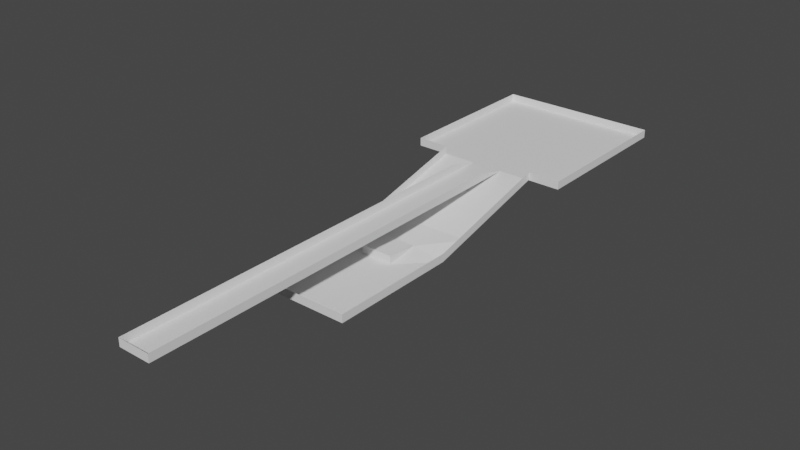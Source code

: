 # Source: tuning_testlevel_physx_model.blend  (saved by Blender 3.0.42; exported with 4.5.12 LTS)
import bpy
from mathutils import Matrix  # noqa: F401  (used for matrix-valued properties, if any)

bpy.ops.wm.read_factory_settings(use_empty=True)
scene = bpy.context.scene
scene.name = 'Scene'

# ---- collections
col_collection = bpy.data.collections.new('Collection'); scene.collection.children.link(col_collection)

# ---- world
world_world = bpy.data.worlds.new('World'); scene.world = world_world
world_world.use_nodes = True; world_world.node_tree.nodes.clear()
_N = world_world.node_tree.nodes; _L = world_world.node_tree.links
n0 = _N.new('ShaderNodeOutputWorld'); n0.name = 'World Output'; n0.location = (300, 300)
n1 = _N.new('ShaderNodeBackground'); n1.name = 'Background'; n1.location = (10, 300)
n1.inputs[0].default_value = (0.05088, 0.05088, 0.05088, 1.0)
_L.new(n1.outputs[0], n0.inputs[0])
n0.is_active_output = True
world_world.color = (0.05088, 0.05088, 0.05088)
world_world.use_sun_shadow = False
world_world.sun_shadow_jitter_overblur = 0.0

# ---- meshes
me_plane = bpy.data.meshes.new('Plane')
me_plane.from_pydata([(-1.0, -1.0, 0.0), (1.0, -1.0, 0.0), (-1.0, 1.0, 0.0), (1.0, 1.0, 0.0), (-1.0, -3.0, 0.0), (1.0, -3.0, 0.0), (-1.0, 3.0, 0.0), (1.0, 3.0, 0.0), (3.0, -1.0, 0.0), (3.0, 1.0, 0.0), (3.0, -3.0, 0.0), (3.0, 3.0, 0.0), (-3.0, -1.0, 0.0), (-3.0, 1.0, 0.0), (-3.0, -3.0, 0.0), (-3.0, 3.0, 0.0), (-1.0, -5.0, 0.0), (1.0, -5.0, 0.0), (-1.0, -7.0, 0.0), (1.0, -7.0, 0.0), (-1.0, -9.0, 0.0), (1.0, -9.0, 0.0), (-1.0, -19.0, 0.0), (1.0, -19.0, 0.0), (1.0, -17.0, 0.0), (1.0, -15.0, 0.0), (1.0, -13.0, 0.0), (1.0, -11.0, 0.0), (-1.0, -11.0, 0.0), (-1.0, -13.0, 0.0), (-1.0, -15.0, 0.0), (-1.0, -17.0, 0.0), (-1.0, -29.0, 0.0), (1.0, -29.0, 0.0), (1.0, -27.0, 0.0), (1.0, -25.0, 0.0), (1.0, -23.0, 0.0), (1.0, -21.0, 0.0), (-1.0, -21.0, 0.0), (-1.0, -23.0, 0.0), (-1.0, -25.0, 0.0), (-1.0, -27.0, 0.0), (-1.0, -5.0, 0.5), (1.0, -5.0, 0.5), (-1.0, -7.0, 0.5), (1.0, -7.0, 0.5), (-1.0, -9.0, 0.5), (1.0, -9.0, 0.5), (-1.0, -19.0, 0.5), (1.0, -19.0, 0.5), (1.0, -17.0, 0.5), (1.0, -15.0, 0.5), (1.0, -13.0, 0.5), (1.0, -11.0, 0.5), (-1.0, -11.0, 0.5), (-1.0, -13.0, 0.5), (-1.0, -15.0, 0.5), (-1.0, -17.0, 0.5), (-1.0, -29.0, 0.5), (1.0, -29.0, 0.5), (1.0, -27.0, 0.5), (1.0, -25.0, 0.5), (1.0, -23.0, 0.5), (1.0, -21.0, 0.5), (-1.0, -21.0, 0.5), (-1.0, -23.0, 0.5), (-1.0, -25.0, 0.5), (-1.0, -27.0, 0.5), (-1.0, -7.0, -1.0), (1.0, -7.0, -1.0), (3.0, -7.0, -1.0), (-3.0, -7.0, -1.0), (-1.0, -5.0, -0.5), (3.0, -5.0, -0.5), (-3.0, -5.0, -0.5), (1.0, -5.0, -0.5), (-1.0, -7.0, -1.0), (1.0, -7.0, -1.0), (3.0, -7.0, -1.0), (-3.0, -7.0, -1.0), (-1.0, -7.0, -1.0), (1.0, -7.0, -1.0), (3.0, -7.0, -1.0), (-3.0, -7.0, -1.0), (-1.0, -11.0, -1.7), (1.0, -11.0, -1.7), (3.0, -11.0, -2.0), (-3.0, -11.0, -2.0), (-1.0, -19.0, -2.0), (1.0, -19.0, -2.0), (3.0, -19.0, -2.0), (-3.0, -19.0, -2.0), (-1.0, -17.0, -2.0), (-1.0, -15.0, -2.0), (-1.0, -13.0, -2.0), (-3.0, -13.0, -2.0), (-3.0, -15.0, -2.0), (-3.0, -17.0, -2.0), (3.0, -17.0, -2.0), (3.0, -15.0, -2.0), (3.0, -13.0, -2.0), (1.0, -13.0, -2.0), (1.0, -15.0, -2.0), (1.0, -17.0, -2.0), (-1.0, -9.0, -1.5), (-3.0, -9.0, -1.5), (3.0, -9.0, -1.5), (1.0, -9.0, -1.5), (-1.0, -13.0, -1.5), (1.0, -13.0, -1.5), (5.0, -1.0, 0.0), (5.0, 1.0, 0.0), (5.0, -3.0, 0.0), (5.0, 3.0, 0.0), (-5.0, -1.0, 0.0), (-5.0, 1.0, 0.0), (-5.0, -3.0, 0.0), (-5.0, 3.0, 0.0), (-1.0, 5.0, 0.0), (1.0, 5.0, 0.0), (3.0, 5.0, 0.0), (-3.0, 5.0, 0.0), (5.0, 5.0, 0.0), (-5.0, 5.0, 0.0), (-1.0, 7.0, 0.0), (1.0, 7.0, 0.0), (3.0, 7.0, 0.0), (-3.0, 7.0, 0.0), (5.0, 7.0, 0.0), (-5.0, 7.0, 0.0), (3.0, -3.0, 0.5), (-3.0, -3.0, 0.5), (3.0, -7.0, -0.5), (-3.0, -7.0, -0.5), (3.0, -5.0, 0.0), (-3.0, -5.0, 0.0), (3.0, -7.0, -0.5), (-3.0, -7.0, -0.5), (3.0, -7.0, -0.5), (-3.0, -7.0, -0.5), (3.0, -11.0, -1.5), (-3.0, -11.0, -1.5), (-1.0, -19.0, -1.5), (1.0, -19.0, -1.5), (3.0, -19.0, -1.5), (-3.0, -19.0, -1.5), (-3.0, -13.0, -1.5), (-3.0, -15.0, -1.5), (-3.0, -17.0, -1.5), (3.0, -17.0, -1.5), (3.0, -15.0, -1.5), (3.0, -13.0, -1.5), (-3.0, -9.0, -1.0), (3.0, -9.0, -1.0), (5.0, -1.0, 0.5), (5.0, 1.0, 0.5), (5.0, -3.0, 0.5), (5.0, 3.0, 0.5), (-5.0, -1.0, 0.5), (-5.0, 1.0, 0.5), (-5.0, -3.0, 0.5), (-5.0, 3.0, 0.5), (5.0, 5.0, 0.5), (-5.0, 5.0, 0.5), (-1.0, 7.0, 0.5), (1.0, 7.0, 0.5), (3.0, 7.0, 0.5), (-3.0, 7.0, 0.5), (5.0, 7.0, 0.5), (-5.0, 7.0, 0.5)], [], [(0, 1, 3, 2), (1, 0, 4, 5), (2, 3, 7, 6), (7, 3, 9, 11), (1, 5, 10, 8), (3, 1, 8, 9), (2, 6, 15, 13), (4, 0, 12, 14), (0, 2, 13, 12), (5, 4, 16, 17), (17, 16, 18, 19), (19, 18, 20, 21), (24, 31, 22, 23), (21, 20, 28, 27), (27, 28, 29, 26), (26, 29, 30, 25), (25, 30, 31, 24), (34, 41, 32, 33), (23, 22, 38, 37), (37, 38, 39, 36), (36, 39, 40, 35), (35, 40, 41, 34), (37, 36, 62, 63), (20, 18, 44, 46), (5, 17, 43), (28, 20, 46, 54), (38, 22, 48, 64), (33, 32, 58, 59), (16, 4, 42), (29, 28, 54, 55), (39, 38, 64, 65), (21, 27, 53, 47), (23, 37, 63, 49), (30, 29, 55, 56), (40, 39, 65, 66), (22, 31, 57, 48), (32, 41, 67, 58), (17, 19, 45, 43), (31, 30, 56, 57), (41, 40, 66, 67), (24, 23, 49, 50), (34, 33, 59, 60), (18, 16, 42, 44), (25, 24, 50, 51), (35, 34, 60, 61), (26, 25, 51, 52), (36, 35, 61, 62), (19, 21, 47, 45), (27, 26, 52, 53), (73, 75, 69, 70), (72, 4, 14, 74), (75, 72, 68, 69), (5, 4, 72, 75), (68, 72, 74, 71), (10, 5, 75, 73), (68, 71, 79, 76), (70, 69, 77, 78), (69, 68, 76, 77), (76, 79, 83, 80), (78, 77, 81, 82), (77, 76, 80, 81), (104, 105, 87, 84), (106, 107, 85, 86), (107, 104, 84, 85), (92, 97, 91, 88), (98, 103, 89, 90), (103, 92, 88, 89), (85, 84, 94, 101), (101, 94, 93, 102), (102, 93, 92, 103), (86, 85, 101, 100), (100, 101, 102, 99), (99, 102, 103, 98), (84, 87, 95, 94), (94, 95, 96, 93), (93, 96, 97, 92), (81, 80, 104, 107), (82, 81, 107, 106), (80, 83, 105, 104), (94, 101, 109, 108), (85, 84, 108, 109), (94, 108, 84), (85, 109, 101), (11, 9, 111, 113), (8, 10, 112, 110), (9, 8, 110, 111), (13, 15, 117, 115), (14, 12, 114, 116), (12, 13, 115, 114), (7, 11, 120, 119), (6, 7, 119, 118), (11, 113, 122, 120), (15, 6, 118, 121), (117, 15, 121, 123), (120, 122, 128, 126), (119, 120, 126, 125), (123, 121, 127, 129), (121, 118, 124, 127), (118, 119, 125, 124), (106, 86, 140, 153), (83, 79, 137, 139), (128, 122, 162, 168), (91, 97, 148, 145), (78, 82, 138, 136), (86, 100, 151, 140), (112, 10, 130, 156), (123, 129, 169, 163), (73, 70, 132, 134), (114, 115, 159, 158), (116, 114, 158, 160), (122, 113, 157, 162), (115, 117, 161, 159), (79, 71, 133, 137), (95, 87, 141, 146), (71, 74, 135, 133), (117, 123, 163, 161), (87, 105, 152, 141), (70, 78, 136, 132), (96, 95, 146, 147), (124, 125, 165, 164), (82, 106, 153, 138), (14, 116, 160, 131), (97, 96, 147, 148), (125, 126, 166, 165), (98, 90, 144, 149), (111, 110, 154, 155), (10, 73, 134, 130), (127, 124, 164, 167), (89, 88, 142, 143), (99, 98, 149, 150), (110, 112, 156, 154), (74, 14, 131, 135), (126, 128, 168, 166), (90, 89, 143, 144), (100, 99, 150, 151), (113, 111, 155, 157), (129, 127, 167, 169), (88, 91, 145, 142), (105, 83, 139, 152)])
_uv = me_plane.uv_layers.new(name='UVMap')
_uv.uv.foreach_set('vector', [0.0, 0.0, 1.0, 0.0, 1.0, 1.0, 0.0, 1.0, 1.0, 0.0, 0.0, 0.0, 0.0, -1.0, 1.0, -1.0, 0.0, 1.0, 1.0, 1.0, 1.0, 2.0, 0.0, 2.0, 1.0, 2.0, 1.0, 1.0, 2.001, 1.0, 2.001, 2.0, 1.0, 0.0, 1.0, -1.0, 2.001, -1.0, 2.001, 0.0, 1.0, 1.0, 1.0, 0.0, 2.001, 0.0, 2.001, 1.0, 0.0, 1.0, 0.0, 2.0, -1.001, 2.0, -1.001, 1.0, 0.0, -1.0, 0.0, 0.0, -1.001, 0.0, -1.001, -1.0, 0.0, 0.0, 0.0, 1.0, -1.001, 1.0, -1.001, 0.0, 9.998e-05, 0.0001002, 0.9999, 9.998e-05, 0.9999, 0.9999, 0.0001001, 0.9999, 0.0001001, 0.9999, 0.9999, 0.9999, 0.9999, 2.0, 0.0001002, 2.0, 0.0001002, 2.0, 0.9999, 2.0, 0.9999, 2.999, 0.0001003, 2.999, 0.0001008, 6.999, 0.9999, 6.999, 0.9999, 7.998, 0.0001009, 7.998, 0.0001003, 2.999, 0.9999, 2.999, 0.9999, 3.999, 0.0001005, 3.999, 0.0001005, 3.999, 0.9999, 3.999, 0.9999, 4.999, 0.0001006, 4.999, 0.0001006, 4.999, 0.9999, 4.999, 0.9999, 5.999, 0.0001007, 5.999, 0.0001007, 5.999, 0.9999, 5.999, 0.9999, 6.999, 0.0001008, 6.999, 0.0001014, 12.0, 0.9999, 12.0, 0.9999, 13.0, 0.0001015, 13.0, 0.0001009, 7.998, 0.9999, 7.998, 0.9999, 8.998, 0.0001011, 8.998, 0.0001011, 8.998, 0.9999, 8.998, 0.9999, 9.998, 0.0001012, 9.998, 0.0001012, 9.998, 0.9999, 9.998, 0.9999, 11.0, 0.0001013, 11.0, 0.0001013, 11.0, 0.9999, 11.0, 0.9999, 12.0, 0.0001014, 12.0, 1.0, 7.999, 1.0, 8.999, 4.845e-05, 8.999, 4.864e-05, 7.999, 1.0, 23.0, 1.0, 24.0, 4.554e-05, 24.0, 4.573e-05, 23.0, 0.478, 9.7e-05, 0.478, 0.9701, 0.2355, 0.9701, 1.0, 22.0, 1.0, 23.0, 4.573e-05, 23.0, 4.593e-05, 22.0, 1.0, 17.0, 1.0, 18.0, 4.67e-05, 18.0, 4.69e-05, 17.0, 1.0, 12.0, 1.0, 13.0, 4.767e-05, 13.0, 4.786e-05, 12.0, 9.7e-05, 0.0001184, 1.001, 9.7e-05, 1.001, 0.9999, 1.0, 21.0, 1.0, 22.0, 4.593e-05, 22.0, 4.612e-05, 21.0, 1.0, 16.0, 1.0, 17.0, 4.69e-05, 17.0, 4.709e-05, 16.0, 1.0, 2.0, 1.0, 3.0, 4.961e-05, 3.0, 4.98e-05, 2.0, 1.0, 6.999, 1.0, 7.999, 4.864e-05, 7.999, 4.883e-05, 6.999, 1.0, 20.0, 1.0, 21.0, 4.612e-05, 21.0, 4.631e-05, 20.0, 1.0, 15.0, 1.0, 16.0, 4.709e-05, 16.0, 4.728e-05, 15.0, 1.0, 18.0, 1.0, 19.0, 4.651e-05, 19.0, 4.67e-05, 18.0, 1.0, 13.0, 1.0, 14.0, 4.748e-05, 14.0, 4.767e-05, 13.0, 1.0, 5e-05, 1.0, 0.9999, 5e-05, 0.9999, 5.019e-05, 5e-05, 1.0, 19.0, 1.0, 20.0, 4.631e-05, 20.0, 4.651e-05, 19.0, 1.0, 14.0, 1.0, 15.0, 4.728e-05, 15.0, 4.748e-05, 14.0, 1.0, 5.999, 1.0, 6.999, 4.883e-05, 6.999, 4.903e-05, 5.999, 1.0, 11.0, 1.0, 12.0, 4.786e-05, 12.0, 4.806e-05, 11.0, 1.0, 24.0, 1.0, 25.0, 4.535e-05, 25.0, 4.554e-05, 24.0, 1.0, 5.0, 1.0, 5.999, 4.903e-05, 5.999, 4.922e-05, 5.0, 1.0, 9.999, 1.0, 11.0, 4.806e-05, 11.0, 4.825e-05, 9.999, 1.0, 4.0, 1.0, 5.0, 4.922e-05, 5.0, 4.941e-05, 4.0, 1.0, 8.999, 1.0, 9.999, 4.825e-05, 9.999, 4.845e-05, 8.999, 1.0, 0.9999, 1.0, 2.0, 4.98e-05, 2.0, 5e-05, 0.9999, 1.0, 3.0, 1.0, 4.0, 4.941e-05, 4.0, 4.961e-05, 3.0, 2.001, -2.031, 1.0, -2.031, 1.0, -3.062, 2.001, -3.062, 0.0, -2.031, 0.0, -1.0, -1.001, -1.0, -1.001, -2.031, 1.0, -2.031, 0.0, -2.031, 0.0, -3.062, 1.0, -3.062, 1.0, -1.0, 0.0, -1.0, 0.0, -2.031, 1.0, -2.031, 0.0, -3.062, 0.0, -2.031, -1.001, -2.031, -1.001, -3.062, 2.001, -1.0, 1.0, -1.0, 1.0, -2.031, 2.001, -2.031, 0.0, -3.062, -1.001, -3.062, -1.001, -3.062, 0.0, -3.062, 2.001, -3.062, 1.0, -3.062, 1.0, -3.062, 2.001, -3.062, 1.0, -3.062, 0.0, -3.062, 0.0, -3.062, 1.0, -3.062, 0.0, -3.062, -1.001, -3.062, -1.001, -3.062, 0.0, -3.062, 2.001, -3.062, 1.0, -3.062, 1.0, -3.062, 2.001, -3.062, 1.0, -3.062, 0.0, -3.062, 0.0, -3.062, 1.0, -3.062, 0.0, -3.062, -1.001, -3.062, -1.001, -3.062, 0.0, -3.062, 2.001, -3.062, 1.0, -3.062, 1.0, -3.062, 2.001, -3.062, 1.0, -3.062, 0.0, -3.062, 0.0, -3.062, 1.0, -3.062, 0.0, -3.062, -1.001, -3.062, -1.001, -3.062, 0.0, -3.062, 2.001, -3.062, 1.0, -3.062, 1.0, -3.062, 2.001, -3.062, 1.0, -3.062, 0.0, -3.062, 0.0, -3.062, 1.0, -3.062, 9.954e-05, 9.943e-05, 0.9888, 9.957e-05, 0.9888, 0.9999, 9.943e-05, 0.9999, 1.0, -3.062, 0.0, -3.062, 0.0, -3.062, 1.0, -3.062, 1.0, -3.062, 0.0, -3.062, 0.0, -3.062, 1.0, -3.062, 2.001, -3.062, 1.0, -3.062, 1.0, -3.062, 2.001, -3.062, 2.001, -3.062, 1.0, -3.062, 1.0, -3.062, 2.001, -3.062, 2.001, -3.062, 1.0, -3.062, 1.0, -3.062, 2.001, -3.062, 0.0, -3.062, -1.001, -3.062, -1.001, -3.062, 0.0, -3.062, 0.0, -3.062, -1.001, -3.062, -1.001, -3.062, 0.0, -3.062, 0.0, -3.062, -1.001, -3.062, -1.001, -3.062, 0.0, -3.062, 1.0, -3.062, 0.0, -3.062, 0.0, -3.062, 1.0, -3.062, 2.001, -3.062, 1.0, -3.062, 1.0, -3.062, 2.001, -3.062, 0.0, -3.062, -1.001, -3.062, -1.001, -3.062, 0.0, -3.062, 0.0, 0.0, 0.0, 0.0, 0.0, 0.0, 0.0, 0.0, 9.979e-05, 9.973e-05, 0.9949, 9.991e-05, 0.9949, 0.9999, 9.973e-05, 0.9999, -0.0001471, 0.0007822, 1.0, 1.002, 0.0013, 1.0, 0.0, 0.0, 0.0, 0.0, 0.0, 0.0, 2.001, 2.0, 2.001, 1.0, 3.001, 1.0, 3.001, 2.0, 2.001, 0.0, 2.001, -1.0, 3.001, -1.0, 3.001, 0.0, 2.001, 1.0, 2.001, 0.0, 3.001, 0.0, 3.001, 1.0, -1.001, 1.0, -1.001, 2.0, -2.001, 2.0, -2.001, 1.0, -1.001, -1.0, -1.001, 0.0, -2.001, 0.0, -2.001, -1.0, -1.001, 0.0, -1.001, 1.0, -2.001, 1.0, -2.001, 0.0, 1.0, 2.0, 2.001, 2.0, 2.001, 3.0, 1.0, 3.0, 0.0, 2.0, 1.0, 2.0, 1.0, 3.0, 0.0, 3.0, 2.001, 2.0, 3.001, 2.0, 3.001, 3.0, 2.001, 3.0, -1.001, 2.0, 0.0, 2.0, 0.0, 3.0, -1.001, 3.0, -2.001, 2.0, -1.001, 2.0, -1.001, 3.0, -2.001, 3.0, 2.001, 3.0, 3.001, 3.0, 3.001, 4.0, 2.001, 4.0, 1.0, 3.0, 2.001, 3.0, 2.001, 4.0, 1.0, 4.0, -2.001, 3.0, -1.001, 3.0, -1.001, 4.0, -2.001, 4.0, -1.001, 3.0, 0.0, 3.0, 0.0, 4.0, -1.001, 4.0, 0.0, 3.0, 1.0, 3.0, 1.0, 4.0, 0.0, 4.0, 1.0, 0.0, 1.0, 1.0, 0.0, 1.0, 0.0, 0.0, -1.001, -3.062, -1.001, -3.062, -1.251, -3.062, -1.251, -3.062, 11.0, 4.94e-05, 12.0, 4.934e-05, 12.0, 1.0, 11.0, 1.0, 1.0, -2.989, 1.0, -1.992, 5.053e-05, -1.992, 5.071e-05, -2.989, 2.001, -3.062, 2.001, -3.062, 2.251, -3.062, 2.251, -3.062, 1.0, -9.967, 1.0, -8.967, 5.178e-05, -8.967, 5.196e-05, -9.967, 16.0, 4.91e-05, 17.0, 4.904e-05, 17.0, 1.0, 16.0, 1.0, 5.0, 4.976e-05, 5.999, 4.97e-05, 5.999, 1.0, 5.0, 1.0, 1.0, 1.0, 0.0, 1.0, 0.0, 0.0, 1.0, 0.0, 2.0, 4.994e-05, 3.0, 4.988e-05, 3.0, 1.0, 2.0, 1.0, 0.9999, 5e-05, 2.0, 4.994e-05, 2.0, 1.0, 0.9999, 1.0, 12.0, 4.934e-05, 13.0, 4.928e-05, 13.0, 1.0, 12.0, 1.0, 3.0, 4.988e-05, 4.0, 4.982e-05, 4.0, 1.0, 3.0, 1.0, -1.001, -3.062, -1.001, -3.062, -1.251, -3.062, -1.251, -3.062, 1.0, 5e-05, 1.0, 0.9999, 5e-05, 0.9999, 5.017e-05, 5e-05, 1.0, -1.0, 1.0, 5.632e-06, 4.73e-05, 0.0001287, 4.746e-05, -0.9997, 4.0, 4.982e-05, 5.0, 4.976e-05, 5.0, 1.0, 4.0, 1.0, 1.0, 0.0, 1.0, 1.0, 0.0, 1.0, 0.0, 0.0, 2.001, -3.062, 2.001, -3.062, 2.251, -3.062, 2.251, -3.062, 1.0, -0.9961, 1.0, 5e-05, 5.017e-05, 5e-05, 5.035e-05, -0.9961, 8.0, 4.958e-05, 9.0, 4.952e-05, 9.0, 1.0, 8.0, 1.0, 1.0, 0.0, 1.0, 1.0, 0.0, 1.0, 0.0, 0.0, 0.0, 0.0, 1.0, 0.0, 1.0, 1.0, 0.0, 1.0, 1.0, -1.992, 1.0, -0.9961, 5.035e-05, -0.9961, 5.053e-05, -1.992, 9.0, 4.952e-05, 10.0, 4.946e-05, 10.0, 1.0, 9.0, 1.0, 1.0, -6.974, 1.0, -5.978, 5.124e-05, -5.978, 5.142e-05, -6.974, 14.0, 4.922e-05, 15.0, 4.916e-05, 15.0, 1.0, 14.0, 1.0, 1.0, 0.0, 1.0, 1.0, 0.0, 1.0, 0.0, 0.0, 6.999, 4.964e-05, 8.0, 4.958e-05, 8.0, 1.0, 6.999, 1.0, 1.0, -4.981, 1.0, -3.985, 5.089e-05, -3.985, 5.106e-05, -4.981, 1.0, -7.971, 1.0, -6.974, 5.142e-05, -6.974, 5.16e-05, -7.971, 15.0, 4.916e-05, 16.0, 4.91e-05, 16.0, 1.0, 15.0, 1.0, 1.0, 0.0, 1.0, 1.0, 0.0, 1.0, 0.0, 0.0, 10.0, 4.946e-05, 11.0, 4.94e-05, 11.0, 1.0, 10.0, 1.0, 1.0, -5.978, 1.0, -4.981, 5.106e-05, -4.981, 5.124e-05, -5.978, 1.0, -8.967, 1.0, -7.971, 5.16e-05, -7.971, 5.178e-05, -8.967, 13.0, 4.928e-05, 14.0, 4.922e-05, 14.0, 1.0, 13.0, 1.0, 5.999, 4.97e-05, 6.999, 4.964e-05, 6.999, 1.0, 5.999, 1.0, 1.0, -3.985, 1.0, -2.989, 5.071e-05, -2.989, 5.089e-05, -3.985, 1.0, 0.0, 1.0, 1.0, 0.0, 1.0, -0.0025, 0.0])
me_plane.use_remesh_fix_poles = True
me_plane.use_remesh_preserve_attributes = False
me_plane.update()

# ---- objects
ob_plane = bpy.data.objects.new('Plane', me_plane)

# ---- transforms, parenting, visibility, modifiers, constraints
ob_plane.location = (0.0, 0.0, 0.0)
ob_plane.scale = (10.0, 10.0, 10.0)

# ---- collection membership
col_collection.objects.link(ob_plane)

# ---- scene / render settings (as saved in the file)
scene.frame_start = 1; scene.frame_end = 250; scene.frame_set(0)
scene.render.engine = 'CYCLES'
scene.render.use_simplify = True
scene.cycles.feature_set = 'EXPERIMENTAL'
scene.cycles.sampling_pattern = 'TABULATED_SOBOL'
scene.cycles.use_light_tree = False
scene.view_settings.view_transform = 'Filmic'
bpy.context.view_layer.update()

# ---- added for rendering (the .blend has no active camera and no usable light): camera, sun
cam_auto = bpy.data.cameras.new('AutoCamera')
cam_auto.lens = 50.0
cam_auto.sensor_width = 36.0
cam_auto.clip_end = 6080.44
ob_auto_camera = bpy.data.objects.new('AutoCamera', cam_auto)
scene.collection.objects.link(ob_auto_camera)
ob_auto_camera.location = (346.465, -525.759, 269.672)
ob_auto_camera.rotation_euler = (1.09748, -7.21219e-08, 0.694738)
scene.camera = ob_auto_camera
light_auto_sun = bpy.data.lights.new('AutoSun', 'SUN')
light_auto_sun.energy = 3.0
light_auto_sun.angle = 0.0523599
ob_auto_sun = bpy.data.objects.new('AutoSun', light_auto_sun)
scene.collection.objects.link(ob_auto_sun)
ob_auto_sun.rotation_euler = (0.872665, 0.174533, 0.523599)
bpy.context.view_layer.update()
